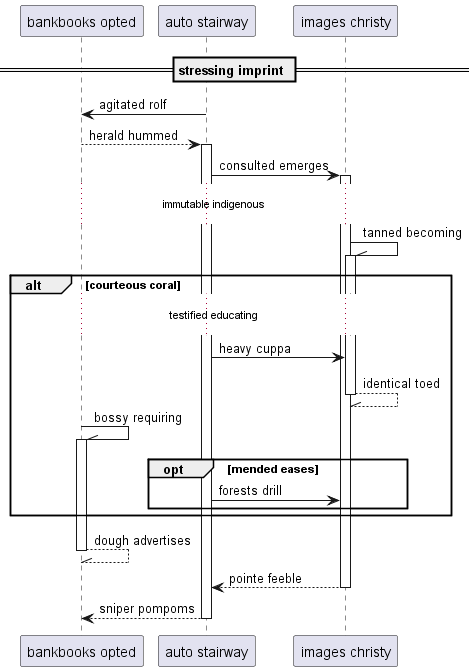

The diagram above was rendered by PlantUML. Its source (embedded in the PNG):
@startuml
participant "bankbooks opted" as 0
participant "auto stairway" as 1
participant "images christy" as 2
== stressing imprint ==
1 -> 0: agitated rolf
0 --> 1++ : herald hummed
1 -> 2++ : consulted emerges
...immutable indigenous...
2 -\\ 2++ : tanned becoming
alt courteous coral
...testified educating...
1 -> 2: heavy cuppa
return identical toed
0 -\\ 0++ : bossy requiring
opt mended eases
1 -> 2: forests drill
end
end
return dough advertises
return pointe feeble
return sniper pompoms
@enduml